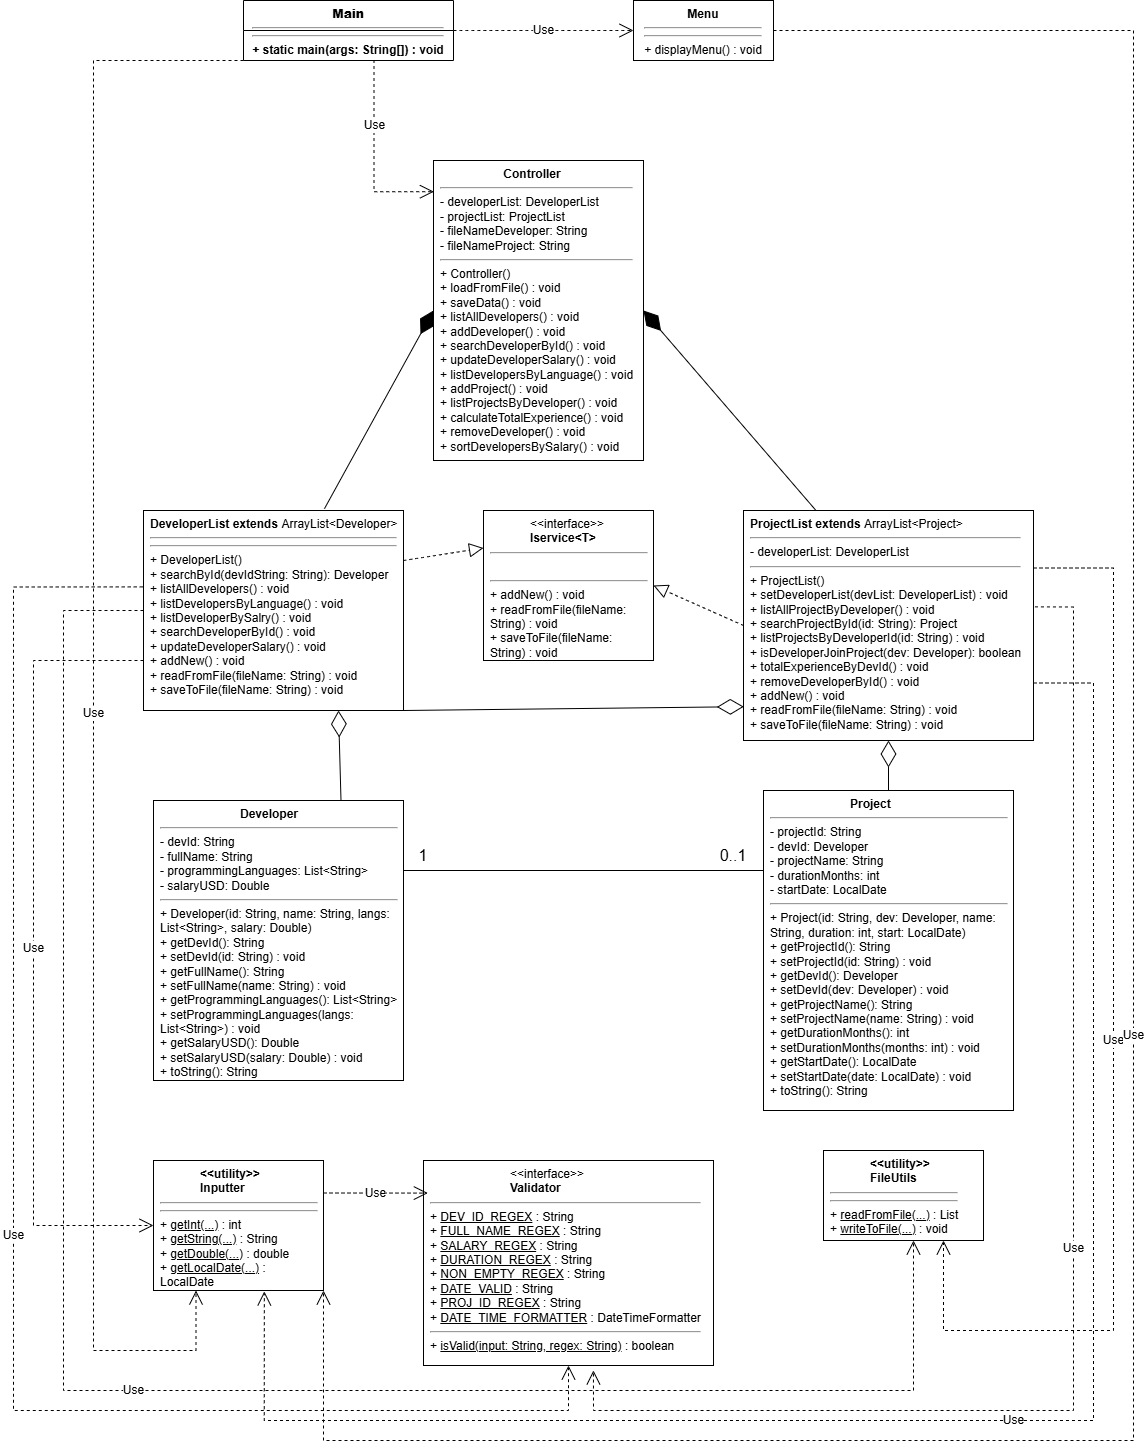

The diagram above was exported from draw.io. Its source (the exported page's mxGraphModel, read from the mxfile embedded in the PNG):
<mxGraphModel dx="1880" dy="2168" grid="1" gridSize="10" guides="1" tooltips="1" connect="1" arrows="1" fold="1" page="1" pageScale="1" pageWidth="1600" pageHeight="1200" math="0" shadow="0">
  <root>
    <mxCell id="0" />
    <mxCell id="1" parent="0" />
    <mxCell id="Main" parent="1" style="swimlane;fontStyle=1;align=center;verticalAlign=top;childLayout=stackLayout;horizontal=1;startSize=30;horizontalStack=0;resizeParent=1;resizeParentMax=0;resizeLast=0;collapsible=1;marginBottom=0;whiteSpace=wrap;html=1;" value="&lt;b&gt;Main&lt;/b&gt;&lt;hr&gt;&lt;hr&gt;+ static main(args: String[]) : void" vertex="1">
      <mxGeometry height="60" width="210" x="320" y="-870" as="geometry" />
    </mxCell>
    <mxCell id="Menu" parent="1" style="rounded=0;whiteSpace=wrap;html=1;align=center;verticalAlign=top;spacingLeft=5;spacingRight=5;" value="&lt;b&gt;Menu&lt;/b&gt;&lt;hr&gt;&lt;hr&gt;+ displayMenu() : void" vertex="1">
      <mxGeometry height="60" width="140" x="710" y="-870" as="geometry" />
    </mxCell>
    <mxCell id="Controller" parent="1" style="rounded=0;whiteSpace=wrap;html=1;align=left;verticalAlign=top;spacingLeft=5;spacingRight=5;" value="&lt;b&gt;&lt;span style=&quot;white-space: pre;&quot;&gt;&#09;&lt;/span&gt;&lt;span style=&quot;white-space: pre;&quot;&gt;&#09;&lt;/span&gt;&amp;nbsp; &amp;nbsp;Controller&lt;/b&gt;&lt;hr&gt;- developerList: DeveloperList&lt;br&gt;- projectList: ProjectList&lt;br&gt;- fileNameDeveloper: String&lt;br&gt;- fileNameProject: String&lt;hr&gt;+ Controller()&lt;br&gt;+ loadFromFile() : void&lt;br&gt;+ saveData() : void&lt;br&gt;+ listAllDevelopers() : void&lt;br&gt;+ addDeveloper() : void&lt;br&gt;+ searchDeveloperById() : void&lt;br&gt;+ updateDeveloperSalary() : void&lt;br&gt;+ listDevelopersByLanguage() : void&lt;br&gt;+ addProject() : void&lt;br&gt;+ listProjectsByDeveloper() : void&lt;br&gt;+ calculateTotalExperience() : void&lt;br&gt;+ removeDeveloper() : void&lt;br&gt;+ sortDevelopersBySalary() : void" vertex="1">
      <mxGeometry height="300" width="210" x="510" y="-710" as="geometry" />
    </mxCell>
    <mxCell id="Iservice" parent="1" style="rounded=0;whiteSpace=wrap;html=1;align=left;verticalAlign=top;spacingLeft=5;spacingRight=5;" value="&lt;blockquote style=&quot;margin: 0 0 0 40px; border: none; padding: 0px;&quot;&gt;&amp;lt;&amp;lt;interface&amp;gt;&amp;gt;&lt;br&gt;&lt;b&gt;Iservice&amp;lt;T&amp;gt;&lt;/b&gt;&lt;/blockquote&gt;&lt;hr&gt;&lt;br&gt;&lt;hr&gt;+ addNew() : void&lt;br&gt;+ readFromFile(fileName: String) : void&lt;br&gt;+ saveToFile(fileName: String) : void" vertex="1">
      <mxGeometry height="150" width="170" x="560" y="-360" as="geometry" />
    </mxCell>
    <mxCell id="DeveloperList" parent="1" style="rounded=0;whiteSpace=wrap;html=1;align=left;verticalAlign=top;spacingLeft=5;spacingRight=5;" value="&lt;b&gt;DeveloperList extends&amp;nbsp;&lt;/b&gt;&lt;span style=&quot;text-align: center;&quot;&gt;ArrayList&amp;lt;Developer&amp;gt;&lt;/span&gt;&lt;hr&gt;&lt;hr&gt;+ DeveloperList()&lt;br&gt;+ searchById(devIdString: String): Developer&lt;br&gt;+ listAllDevelopers() : void&lt;br&gt;+ listDevelopersByLanguage() : void&lt;br&gt;+ listDeveloperBySalry() : void&lt;br&gt;+ searchDeveloperById() : void&lt;br&gt;+ updateDeveloperSalary() : void&lt;br&gt;+ addNew() : void&lt;br&gt;+ readFromFile(fileName: String) : void&lt;br&gt;+ saveToFile(fileName: String) : void" vertex="1">
      <mxGeometry height="200" width="260" x="220" y="-360" as="geometry" />
    </mxCell>
    <mxCell id="ProjectList" parent="1" style="rounded=0;whiteSpace=wrap;html=1;align=left;verticalAlign=top;spacingLeft=5;spacingRight=5;" value="&lt;b&gt;ProjectList extends&amp;nbsp;&lt;/b&gt;&lt;span style=&quot;text-align: center;&quot;&gt;ArrayList&amp;lt;Project&amp;gt;&lt;/span&gt;&lt;hr&gt;- developerList: DeveloperList&lt;hr&gt;+ ProjectList()&lt;br&gt;+ setDeveloperList(devList: DeveloperList) : void&lt;br&gt;+ listAllProjectByDeveloper() : void&lt;br&gt;+ searchProjectById(id: String): Project&lt;br&gt;+ listProjectsByDeveloperId(id: String) : void&lt;br&gt;+ isDeveloperJoinProject(dev: Developer): boolean&lt;br&gt;+ totalExperienceByDevId() : void&lt;br&gt;+ removeDeveloperById() : void&lt;br&gt;+ addNew() : void&lt;br&gt;+ readFromFile(fileName: String) : void&lt;br&gt;+ saveToFile(fileName: String) : void" vertex="1">
      <mxGeometry height="230" width="290" x="820" y="-360" as="geometry" />
    </mxCell>
    <mxCell id="Developer" parent="1" style="rounded=0;whiteSpace=wrap;html=1;align=left;verticalAlign=top;spacingLeft=5;spacingRight=5;" value="&lt;b&gt;&lt;span style=&quot;white-space: pre;&quot;&gt;&#09;&lt;/span&gt;&lt;span style=&quot;white-space: pre;&quot;&gt;&#09;&lt;/span&gt;&lt;span style=&quot;white-space: pre;&quot;&gt;&#09;&lt;/span&gt;Developer&lt;/b&gt;&lt;hr&gt;- devId: String&lt;br&gt;- fullName: String&lt;br&gt;- programmingLanguages: List&amp;lt;String&amp;gt;&lt;br&gt;- salaryUSD: Double&lt;hr&gt;+ Developer(id: String, name: String, langs: List&amp;lt;String&amp;gt;, salary: Double)&lt;br&gt;+ getDevId(): String&lt;br&gt;+ setDevId(id: String) : void&lt;br&gt;+ getFullName(): String&lt;br&gt;+ setFullName(name: String) : void&lt;br&gt;+ getProgrammingLanguages(): List&amp;lt;String&amp;gt;&lt;br&gt;+ setProgrammingLanguages(langs: List&amp;lt;String&amp;gt;) : void&lt;br&gt;+ getSalaryUSD(): Double&lt;br&gt;+ setSalaryUSD(salary: Double) : void&lt;br&gt;+ toString(): String" vertex="1">
      <mxGeometry height="280" width="250" x="230" y="-70" as="geometry" />
    </mxCell>
    <mxCell id="Project" parent="1" style="rounded=0;whiteSpace=wrap;html=1;align=left;verticalAlign=top;spacingLeft=5;spacingRight=5;" value="&lt;b&gt;&lt;span style=&quot;white-space: pre;&quot;&gt;&#09;&lt;/span&gt;&lt;span style=&quot;white-space: pre;&quot;&gt;&#09;&lt;/span&gt;&lt;span style=&quot;white-space: pre;&quot;&gt;&#09;&lt;/span&gt;Project&lt;/b&gt;&lt;hr&gt;- projectId: String&lt;br&gt;- devId: Developer&lt;br&gt;- projectName: String&lt;br&gt;- durationMonths: int&lt;br&gt;- startDate: LocalDate&lt;hr&gt;+ Project(id: String, dev: Developer, name: String, duration: int, start: LocalDate)&lt;br&gt;+ getProjectId(): String&lt;br&gt;+ setProjectId(id: String) : void&lt;br&gt;+ getDevId(): Developer&lt;br&gt;+ setDevId(dev: Developer) : void&lt;br&gt;+ getProjectName(): String&lt;br&gt;+ setProjectName(name: String) : void&lt;br&gt;+ getDurationMonths(): int&lt;br&gt;+ setDurationMonths(months: int) : void&lt;br&gt;+ getStartDate(): LocalDate&lt;br&gt;+ setStartDate(date: LocalDate) : void&lt;br&gt;+ toString(): String" vertex="1">
      <mxGeometry height="320" width="250" x="840" y="-80" as="geometry" />
    </mxCell>
    <mxCell id="Inputter" parent="1" style="rounded=0;whiteSpace=wrap;html=1;align=left;verticalAlign=top;spacingLeft=5;spacingRight=5;" value="&lt;blockquote style=&quot;margin: 0 0 0 40px; border: none; padding: 0px;&quot;&gt;&lt;b&gt;&amp;lt;&amp;lt;utility&amp;gt;&amp;gt;&lt;br&gt;&lt;/b&gt;&lt;b&gt;Inputter&lt;/b&gt;&lt;/blockquote&gt;&lt;hr&gt;&lt;hr&gt;+ &lt;u&gt;getInt(...)&lt;/u&gt; : int&lt;br&gt;+ &lt;u&gt;getString(...)&lt;/u&gt; : String&lt;br&gt;+ &lt;u&gt;getDouble(...)&lt;/u&gt; : double&lt;br&gt;+ &lt;u&gt;getLocalDate(...)&lt;/u&gt; : LocalDate" vertex="1">
      <mxGeometry height="130" width="170" x="230" y="290" as="geometry" />
    </mxCell>
    <mxCell id="Validator" parent="1" style="rounded=0;whiteSpace=wrap;html=1;align=left;verticalAlign=top;spacingLeft=5;spacingRight=5;" value="&lt;blockquote style=&quot;margin: 0 0 0 40px; border: none; padding: 0px;&quot;&gt;&lt;blockquote style=&quot;margin: 0 0 0 40px; border: none; padding: 0px;&quot;&gt;&amp;lt;&amp;lt;interface&amp;gt;&amp;gt;&lt;/blockquote&gt;&lt;blockquote style=&quot;margin: 0 0 0 40px; border: none; padding: 0px;&quot;&gt;&lt;b&gt;Validator&lt;/b&gt;&lt;/blockquote&gt;&lt;/blockquote&gt;&lt;hr&gt;+ &lt;u&gt;DEV_ID_REGEX&lt;/u&gt; : String&lt;br&gt;+ &lt;u&gt;FULL_NAME_REGEX&lt;/u&gt; : String&lt;br&gt;+ &lt;u&gt;SALARY_REGEX&lt;/u&gt; : String&lt;br&gt;+ &lt;u&gt;DURATION_REGEX&lt;/u&gt; : String&lt;br&gt;+ &lt;u&gt;NON_EMPTY_REGEX&lt;/u&gt; : String&lt;br&gt;+ &lt;u&gt;DATE_VALID&lt;/u&gt; : String&lt;br&gt;+ &lt;u&gt;PROJ_ID_REGEX&lt;/u&gt; : String&lt;br&gt;+ &lt;u&gt;DATE_TIME_FORMATTER&lt;/u&gt; : DateTimeFormatter&lt;hr&gt;+ &lt;u&gt;isValid(input: String, regex: String)&lt;/u&gt; : boolean" vertex="1">
      <mxGeometry height="205" width="290" x="500" y="290" as="geometry" />
    </mxCell>
    <mxCell id="FileUtils" parent="1" style="rounded=0;whiteSpace=wrap;html=1;align=left;verticalAlign=top;spacingLeft=5;spacingRight=5;" value="&lt;blockquote style=&quot;margin: 0 0 0 40px; border: none; padding: 0px;&quot;&gt;&lt;b&gt;&amp;lt;&amp;lt;utility&amp;gt;&amp;gt;&lt;br&gt;&lt;/b&gt;&lt;b&gt;FileUtils&lt;/b&gt;&lt;/blockquote&gt;&lt;hr&gt;&lt;hr&gt;+ &lt;u&gt;readFromFile(...)&lt;/u&gt; : List&lt;br&gt;+ &lt;u&gt;writeToFile(...)&lt;/u&gt; : void" vertex="1">
      <mxGeometry height="90" width="160" x="900" y="280" as="geometry" />
    </mxCell>
    <mxCell id="SI8SPOYxMA0QfnHx2U-L-1" edge="1" parent="1" source="Main" style="endArrow=open;endSize=12;dashed=1;html=1;rounded=0;fontSize=12;curved=1;exitX=1;exitY=0.5;exitDx=0;exitDy=0;entryX=0;entryY=0.5;entryDx=0;entryDy=0;" target="Menu" value="Use">
      <mxGeometry relative="1" width="160" as="geometry">
        <mxPoint x="610" y="-510" as="sourcePoint" />
        <mxPoint x="770" y="-510" as="targetPoint" />
      </mxGeometry>
    </mxCell>
    <mxCell id="SI8SPOYxMA0QfnHx2U-L-3" edge="1" parent="1" style="endArrow=open;endSize=12;dashed=1;html=1;rounded=0;fontSize=12;entryX=0.002;entryY=0.104;entryDx=0;entryDy=0;entryPerimeter=0;edgeStyle=orthogonalEdgeStyle;" target="Controller" value="Use">
      <mxGeometry relative="1" width="160" as="geometry">
        <mxPoint x="390" y="-810" as="sourcePoint" />
        <mxPoint x="800" y="-840" as="targetPoint" />
      </mxGeometry>
    </mxCell>
    <mxCell id="SI8SPOYxMA0QfnHx2U-L-5" edge="1" parent="1" source="Main" style="endArrow=open;endSize=12;dashed=1;html=1;rounded=0;fontSize=12;exitX=0;exitY=1;exitDx=0;exitDy=0;entryX=0.25;entryY=1;entryDx=0;entryDy=0;edgeStyle=orthogonalEdgeStyle;" target="Inputter" value="Use">
      <mxGeometry relative="1" width="160" as="geometry">
        <Array as="points">
          <mxPoint x="170" y="-810" />
          <mxPoint x="170" y="480" />
          <mxPoint x="273" y="480" />
        </Array>
        <mxPoint x="680" y="-800" as="sourcePoint" />
        <mxPoint x="860" y="-800" as="targetPoint" />
      </mxGeometry>
    </mxCell>
    <mxCell id="SI8SPOYxMA0QfnHx2U-L-6" edge="1" parent="1" source="Developer" style="endArrow=diamondThin;endFill=0;endSize=24;html=1;rounded=0;fontSize=12;curved=1;entryX=0.75;entryY=1;entryDx=0;entryDy=0;exitX=0.75;exitY=0;exitDx=0;exitDy=0;" target="DeveloperList" value="">
      <mxGeometry relative="1" width="160" as="geometry">
        <mxPoint x="450" y="-110" as="sourcePoint" />
        <mxPoint x="610" y="-110" as="targetPoint" />
      </mxGeometry>
    </mxCell>
    <mxCell id="SI8SPOYxMA0QfnHx2U-L-7" edge="1" parent="1" source="Project" style="endArrow=diamondThin;endFill=0;endSize=24;html=1;rounded=0;fontSize=12;curved=1;exitX=0.5;exitY=0;exitDx=0;exitDy=0;" target="ProjectList" value="">
      <mxGeometry relative="1" width="160" as="geometry">
        <mxPoint x="420" y="-90" as="sourcePoint" />
        <mxPoint x="420" as="targetPoint" />
      </mxGeometry>
    </mxCell>
    <mxCell id="SI8SPOYxMA0QfnHx2U-L-8" edge="1" parent="1" source="DeveloperList" style="endArrow=block;dashed=1;endFill=0;endSize=12;html=1;rounded=0;fontSize=12;curved=1;exitX=1;exitY=0.25;exitDx=0;exitDy=0;entryX=0;entryY=0.25;entryDx=0;entryDy=0;" target="Iservice" value="">
      <mxGeometry relative="1" width="160" as="geometry">
        <mxPoint x="450" y="-460" as="sourcePoint" />
        <mxPoint x="610" y="-460" as="targetPoint" />
      </mxGeometry>
    </mxCell>
    <mxCell id="SI8SPOYxMA0QfnHx2U-L-9" edge="1" parent="1" source="ProjectList" style="endArrow=block;dashed=1;endFill=0;endSize=12;html=1;rounded=0;fontSize=12;curved=1;exitX=0;exitY=0.5;exitDx=0;exitDy=0;entryX=1;entryY=0.5;entryDx=0;entryDy=0;" target="Iservice" value="">
      <mxGeometry relative="1" width="160" as="geometry">
        <mxPoint x="960" y="-258" as="sourcePoint" />
        <mxPoint x="1040" y="-270" as="targetPoint" />
      </mxGeometry>
    </mxCell>
    <mxCell id="SI8SPOYxMA0QfnHx2U-L-10" edge="1" parent="1" source="DeveloperList" style="endArrow=open;endSize=12;dashed=1;html=1;rounded=0;fontSize=12;exitX=0;exitY=0.5;exitDx=0;exitDy=0;edgeStyle=orthogonalEdgeStyle;" value="Use">
      <mxGeometry relative="1" width="160" as="geometry">
        <Array as="points">
          <mxPoint x="140" y="-260" />
          <mxPoint x="140" y="520" />
          <mxPoint x="990" y="520" />
        </Array>
        <mxPoint x="910" y="-500" as="sourcePoint" />
        <mxPoint x="990" y="370" as="targetPoint" />
      </mxGeometry>
    </mxCell>
    <mxCell id="SI8SPOYxMA0QfnHx2U-L-11" edge="1" parent="1" source="ProjectList" style="endArrow=open;endSize=12;dashed=1;html=1;rounded=0;fontSize=12;exitX=1;exitY=0.25;exitDx=0;exitDy=0;entryX=0.75;entryY=1;entryDx=0;entryDy=0;edgeStyle=orthogonalEdgeStyle;" target="FileUtils" value="Use">
      <mxGeometry relative="1" width="160" as="geometry">
        <Array as="points">
          <mxPoint x="1190" y="-302" />
          <mxPoint x="1190" y="460" />
          <mxPoint x="1020" y="460" />
        </Array>
        <mxPoint x="1110" y="-500" as="sourcePoint" />
        <mxPoint x="1260" y="-510" as="targetPoint" />
      </mxGeometry>
    </mxCell>
    <mxCell id="SI8SPOYxMA0QfnHx2U-L-12" edge="1" parent="1" source="Inputter" style="endArrow=open;endSize=12;dashed=1;html=1;rounded=0;fontSize=12;exitX=1;exitY=0.25;exitDx=0;exitDy=0;entryX=0.015;entryY=0.159;entryDx=0;entryDy=0;entryPerimeter=0;" target="Validator" value="Use">
      <mxGeometry relative="1" width="160" as="geometry">
        <mxPoint x="580" y="130" as="sourcePoint" />
        <mxPoint x="730" y="120" as="targetPoint" />
      </mxGeometry>
    </mxCell>
    <mxCell id="SI8SPOYxMA0QfnHx2U-L-13" edge="1" parent="1" source="DeveloperList" style="endArrow=open;endSize=12;dashed=1;html=1;rounded=0;fontSize=12;exitX=0;exitY=0.75;exitDx=0;exitDy=0;entryX=0;entryY=0.5;entryDx=0;entryDy=0;edgeStyle=orthogonalEdgeStyle;" target="Inputter" value="Use">
      <mxGeometry relative="1" width="160" as="geometry">
        <Array as="points">
          <mxPoint x="110" y="-210" />
          <mxPoint x="110" y="355" />
        </Array>
        <mxPoint x="700" y="-60" as="sourcePoint" />
        <mxPoint x="850" y="-70" as="targetPoint" />
      </mxGeometry>
    </mxCell>
    <mxCell id="SI8SPOYxMA0QfnHx2U-L-14" edge="1" parent="1" source="ProjectList" style="endArrow=open;endSize=12;dashed=1;html=1;rounded=0;fontSize=12;exitX=1;exitY=0.75;exitDx=0;exitDy=0;entryX=0.652;entryY=1.007;entryDx=0;entryDy=0;entryPerimeter=0;edgeStyle=orthogonalEdgeStyle;" target="Inputter" value="Use">
      <mxGeometry relative="1" width="160" as="geometry">
        <Array as="points">
          <mxPoint x="1170" y="-188" />
          <mxPoint x="1170" y="550" />
          <mxPoint x="341" y="550" />
        </Array>
        <mxPoint x="1290" y="170" as="sourcePoint" />
        <mxPoint x="1440" y="160" as="targetPoint" />
      </mxGeometry>
    </mxCell>
    <mxCell id="SI8SPOYxMA0QfnHx2U-L-15" edge="1" parent="1" source="Developer" style="endArrow=none;html=1;rounded=0;fontSize=12;startSize=8;endSize=8;curved=1;exitX=1;exitY=0.25;exitDx=0;exitDy=0;entryX=0;entryY=0.25;entryDx=0;entryDy=0;" target="Project" value="">
      <mxGeometry height="50" relative="1" width="50" as="geometry">
        <mxPoint x="560" y="90" as="sourcePoint" />
        <mxPoint x="610" y="40" as="targetPoint" />
      </mxGeometry>
    </mxCell>
    <mxCell id="SI8SPOYxMA0QfnHx2U-L-16" parent="1" style="text;html=1;whiteSpace=wrap;strokeColor=none;fillColor=none;align=center;verticalAlign=middle;rounded=0;fontSize=16;" value="1" vertex="1">
      <mxGeometry height="30" width="60" x="470" y="-30" as="geometry" />
    </mxCell>
    <mxCell id="SI8SPOYxMA0QfnHx2U-L-17" parent="1" style="text;html=1;whiteSpace=wrap;strokeColor=none;fillColor=none;align=center;verticalAlign=middle;rounded=0;fontSize=16;" value="0..1" vertex="1">
      <mxGeometry height="30" width="60" x="780" y="-30" as="geometry" />
    </mxCell>
    <mxCell id="SI8SPOYxMA0QfnHx2U-L-21" edge="1" parent="1" source="DeveloperList" style="endArrow=diamondThin;endFill=0;endSize=24;html=1;rounded=0;fontSize=12;curved=1;entryX=0.001;entryY=0.853;entryDx=0;entryDy=0;entryPerimeter=0;exitX=1;exitY=1;exitDx=0;exitDy=0;" target="ProjectList" value="">
      <mxGeometry relative="1" width="160" as="geometry">
        <mxPoint x="510" y="-320" as="sourcePoint" />
        <mxPoint x="670" y="-320" as="targetPoint" />
      </mxGeometry>
    </mxCell>
    <mxCell id="SI8SPOYxMA0QfnHx2U-L-22" edge="1" parent="1" source="DeveloperList" style="endArrow=diamondThin;endFill=1;endSize=24;html=1;rounded=0;fontSize=12;curved=1;exitX=0.696;exitY=-0.009;exitDx=0;exitDy=0;exitPerimeter=0;entryX=0;entryY=0.5;entryDx=0;entryDy=0;" target="Controller" value="">
      <mxGeometry relative="1" width="160" as="geometry">
        <mxPoint x="510" y="-420" as="sourcePoint" />
        <mxPoint x="670" y="-420" as="targetPoint" />
      </mxGeometry>
    </mxCell>
    <mxCell id="SI8SPOYxMA0QfnHx2U-L-23" edge="1" parent="1" source="ProjectList" style="endArrow=diamondThin;endFill=1;endSize=24;html=1;rounded=0;fontSize=12;curved=1;exitX=0.25;exitY=0;exitDx=0;exitDy=0;entryX=1;entryY=0.5;entryDx=0;entryDy=0;" target="Controller" value="">
      <mxGeometry relative="1" width="160" as="geometry">
        <mxPoint x="340" y="-172" as="sourcePoint" />
        <mxPoint x="449" y="-370" as="targetPoint" />
      </mxGeometry>
    </mxCell>
    <mxCell id="SI8SPOYxMA0QfnHx2U-L-24" edge="1" parent="1" source="Menu" style="endArrow=open;endSize=12;dashed=1;html=1;rounded=0;fontSize=12;exitX=1;exitY=0.5;exitDx=0;exitDy=0;entryX=1;entryY=1;entryDx=0;entryDy=0;edgeStyle=orthogonalEdgeStyle;" target="Inputter" value="Use">
      <mxGeometry relative="1" width="160" as="geometry">
        <Array as="points">
          <mxPoint x="1210" y="-840" />
          <mxPoint x="1210" y="570" />
          <mxPoint x="400" y="570" />
        </Array>
        <mxPoint x="730" y="-790" as="sourcePoint" />
        <mxPoint x="910" y="-790" as="targetPoint" />
      </mxGeometry>
    </mxCell>
    <mxCell id="SI8SPOYxMA0QfnHx2U-L-25" edge="1" parent="1" source="DeveloperList" style="endArrow=open;endSize=12;dashed=1;html=1;rounded=0;fontSize=12;exitX=-0.003;exitY=0.382;exitDx=0;exitDy=0;edgeStyle=orthogonalEdgeStyle;entryX=0.5;entryY=1;entryDx=0;entryDy=0;exitPerimeter=0;" target="Validator" value="Use">
      <mxGeometry relative="1" width="160" as="geometry">
        <Array as="points">
          <mxPoint x="90" y="-284" />
          <mxPoint x="90" y="540" />
          <mxPoint x="645" y="540" />
        </Array>
        <mxPoint x="410" y="-140" as="sourcePoint" />
        <mxPoint x="1180" y="490" as="targetPoint" />
      </mxGeometry>
    </mxCell>
    <mxCell id="SI8SPOYxMA0QfnHx2U-L-26" edge="1" parent="1" source="ProjectList" style="endArrow=open;endSize=12;dashed=1;html=1;rounded=0;fontSize=12;entryX=0.586;entryY=1.024;entryDx=0;entryDy=0;edgeStyle=orthogonalEdgeStyle;entryPerimeter=0;exitX=1.005;exitY=0.419;exitDx=0;exitDy=0;exitPerimeter=0;" target="Validator" value="Use">
      <mxGeometry relative="1" width="160" as="geometry">
        <Array as="points">
          <mxPoint x="1150" y="-264" />
          <mxPoint x="1150" y="540" />
          <mxPoint x="670" y="540" />
        </Array>
        <mxPoint x="1260" y="-180" as="sourcePoint" />
        <mxPoint x="1290" y="902" as="targetPoint" />
      </mxGeometry>
    </mxCell>
  </root>
</mxGraphModel>